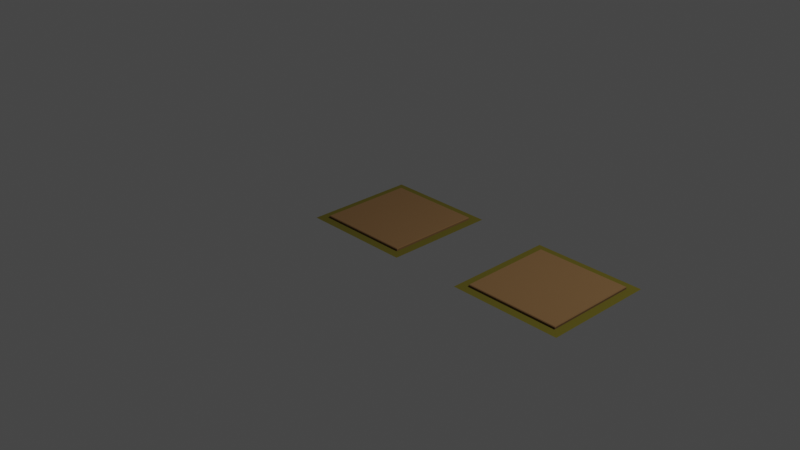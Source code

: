 # Source: Druckplatte_nearly_with_texture_Kopie.blend  (saved by Blender 2.82.7; exported with 4.5.12 LTS)
import bpy
from mathutils import Matrix  # noqa: F401  (used for matrix-valued properties, if any)

bpy.ops.wm.read_factory_settings(use_empty=True)
scene = bpy.context.scene
scene.name = 'Scene'

# ---- collections
col_collection = bpy.data.collections.new('Collection'); scene.collection.children.link(col_collection)

# ---- materials (node trees are filled in below, after node groups)
mat_material = bpy.data.materials.new('Material')
mat_material.use_transparent_shadow = False
mat_material_001 = bpy.data.materials.new('Material.001')
mat_material_001.use_transparent_shadow = False
mat_material_003 = bpy.data.materials.new('Material.003')
mat_material_003.use_transparent_shadow = False
mat_material_002 = bpy.data.materials.new('Material.002')
mat_material_002.use_transparent_shadow = False

# ---- material node trees
mat_material.use_nodes = True; mat_material.node_tree.nodes.clear()
_N = mat_material.node_tree.nodes; _L = mat_material.node_tree.links
n0 = _N.new('ShaderNodeOutputMaterial'); n0.name = 'Material Output'; n0.location = (300, 300)
n1 = _N.new('ShaderNodeBsdfPrincipled'); n1.name = 'Principled BSDF'; n1.location = (10, 300)
n1.distribution = 'GGX'
n1.subsurface_method = 'BURLEY'
n1.inputs[0].default_value = (0.1424, 0.07608, 0.02659, 1.0)
n1.inputs[2].default_value = 1.0
n1.inputs[3].default_value = 1.45
n1.inputs[27].default_value = (0.0, 0.0, 0.0, 1.0)
n1.inputs[28].default_value = 1.0
_L.new(n1.outputs[0], n0.inputs[0])
n0.is_active_output = True
mat_material_001.use_nodes = True; mat_material_001.node_tree.nodes.clear()
_N = mat_material_001.node_tree.nodes; _L = mat_material_001.node_tree.links
n0 = _N.new('ShaderNodeOutputMaterial'); n0.name = 'Material Output'; n0.location = (300, 300)
n1 = _N.new('ShaderNodeBsdfPrincipled'); n1.name = 'Principled BSDF'; n1.location = (10, 300)
n1.distribution = 'GGX'
n1.subsurface_method = 'BURLEY'
n1.inputs[0].default_value = (0.07997, 0.06615, 0.0, 1.0)
n1.inputs[2].default_value = 1.0
n1.inputs[3].default_value = 1.45
n1.inputs[27].default_value = (0.0, 0.0, 0.0, 1.0)
n1.inputs[28].default_value = 1.0
_L.new(n1.outputs[0], n0.inputs[0])
n0.is_active_output = True
mat_material_003.use_nodes = True; mat_material_003.node_tree.nodes.clear()
_N = mat_material_003.node_tree.nodes; _L = mat_material_003.node_tree.links
n0 = _N.new('ShaderNodeOutputMaterial'); n0.name = 'Material Output'; n0.location = (300, 300)
n1 = _N.new('ShaderNodeBsdfPrincipled'); n1.name = 'Principled BSDF'; n1.location = (10, 300)
n1.distribution = 'GGX'
n1.subsurface_method = 'BURLEY'
n1.inputs[0].default_value = (0.1424, 0.07608, 0.02659, 1.0)
n1.inputs[2].default_value = 1.0
n1.inputs[3].default_value = 1.45
n1.inputs[27].default_value = (0.0, 0.0, 0.0, 1.0)
n1.inputs[28].default_value = 1.0
_L.new(n1.outputs[0], n0.inputs[0])
n0.is_active_output = True
mat_material_002.use_nodes = True; mat_material_002.node_tree.nodes.clear()
_N = mat_material_002.node_tree.nodes; _L = mat_material_002.node_tree.links
n0 = _N.new('ShaderNodeOutputMaterial'); n0.name = 'Material Output'; n0.location = (300, 300)
n1 = _N.new('ShaderNodeBsdfPrincipled'); n1.name = 'Principled BSDF'; n1.location = (10, 300)
n1.distribution = 'GGX'
n1.subsurface_method = 'BURLEY'
n1.inputs[0].default_value = (0.07997, 0.06615, 0.0, 1.0)
n1.inputs[2].default_value = 1.0
n1.inputs[3].default_value = 1.45
n1.inputs[27].default_value = (0.0, 0.0, 0.0, 1.0)
n1.inputs[28].default_value = 1.0
_L.new(n1.outputs[0], n0.inputs[0])
n0.is_active_output = True

# ---- world
world_world = bpy.data.worlds.new('World'); scene.world = world_world
world_world.use_nodes = True; world_world.node_tree.nodes.clear()
_N = world_world.node_tree.nodes; _L = world_world.node_tree.links
n0 = _N.new('ShaderNodeOutputWorld'); n0.name = 'World Output'; n0.location = (300, 300)
n1 = _N.new('ShaderNodeBackground'); n1.name = 'Background'; n1.location = (10, 300)
n1.inputs[0].default_value = (0.05088, 0.05088, 0.05088, 1.0)
_L.new(n1.outputs[0], n0.inputs[0])
n0.is_active_output = True
world_world.color = (0.05088, 0.05088, 0.05088)
world_world.use_sun_shadow = False
world_world.sun_shadow_jitter_overblur = 0.0

# ---- cameras
cam_camera = bpy.data.cameras.new('Camera')
cam_camera.clip_end = 100.0
cam_camera.ortho_scale = 7.314

# ---- lights
light_light = bpy.data.lights.new('Light', 'POINT')
light_light.transmission_factor = 0.0
light_light.energy = 1000.0
light_light.shadow_soft_size = 0.1
light_light.shadow_maximum_resolution = 0.006
light_light.use_absolute_resolution = True

# ---- meshes
me_plane = bpy.data.meshes.new('Plane')
me_plane.from_pydata([(-0.5, -0.5, 0.0), (0.5, -0.5, 0.0), (-0.5, 0.5, 0.0), (0.5, 0.5, 0.0), (-0.5, -0.5, 0.01887), (-0.4934, -0.4934, 0.0255), (0.5, -0.5, 0.01887), (0.4934, -0.4934, 0.0255), (-0.4934, 0.4934, 0.0255), (-0.5, 0.5, 0.01887), (0.5, 0.5, 0.01887), (0.4934, 0.4934, 0.0255), (-0.5934, -0.5934, 0.0), (0.5934, -0.5934, 0.0), (-0.5934, 0.5934, 0.0), (0.5934, 0.5934, 0.0)], [], [(0, 2, 3, 1), (0, 1, 6, 4), (1, 3, 10, 6), (3, 2, 9, 10), (5, 7, 11, 8), (9, 4, 5, 8), (4, 6, 7, 5), (6, 10, 11, 7), (10, 9, 8, 11), (2, 0, 4, 9), (12, 13, 15, 14)])
me_plane.polygons.foreach_set('material_index', [0, 0, 0, 0, 0, 0, 0, 0, 0, 0, 1])
_uv = me_plane.uv_layers.new(name='UVMap')
_uv.uv.foreach_set('vector', [0.0, 0.0, 0.0, 1.0, 1.0, 1.0, 1.0, 0.0, 0.0, 0.0, 1.0, 0.0, 1.0, 0.0, 0.0, 0.0, 1.0, 0.0, 1.0, 1.0, 1.0, 1.0, 1.0, 0.0, 1.0, 1.0, 0.0, 1.0, 0.0, 1.0, 1.0, 1.0, 0.006633, 0.006633, 0.9934, 0.006633, 0.9934, 0.9934, 0.006633, 0.9934, 0.0, 1.0, 0.0, 0.0, 0.006633, 0.006633, 0.006633, 0.9934, 0.0, 0.0, 1.0, 0.0, 0.9934, 0.006633, 0.006633, 0.006633, 1.0, 0.0, 1.0, 1.0, 0.9934, 0.9934, 0.9934, 0.006633, 1.0, 1.0, 0.0, 1.0, 0.006633, 0.9934, 0.9934, 0.9934, 0.0, 1.0, 0.0, 0.0, 0.0, 0.0, 0.0, 1.0, 0.0, 0.0, 1.0, 0.0, 1.0, 1.0, 0.0, 1.0])
me_plane.materials.append(mat_material)
me_plane.materials.append(mat_material_001)
me_plane.use_remesh_fix_poles = True
me_plane.use_remesh_preserve_attributes = False
me_plane.use_mirror_vertex_groups = False
me_plane.update()
me_plane_003 = bpy.data.meshes.new('Plane.003')
me_plane_003.from_pydata([(-0.5, -0.5, 0.0), (0.5, -0.5, 0.0), (-0.5, 0.5, 0.0), (0.5, 0.5, 0.0), (-0.5, -0.5, 0.01887), (-0.4934, -0.4934, 0.0255), (0.5, -0.5, 0.01887), (0.4934, -0.4934, 0.0255), (-0.4934, 0.4934, 0.0255), (-0.5, 0.5, 0.01887), (0.5, 0.5, 0.01887), (0.4934, 0.4934, 0.0255)], [], [(0, 2, 3, 1), (0, 1, 6, 4), (1, 3, 10, 6), (3, 2, 9, 10), (5, 7, 11, 8), (9, 4, 5, 8), (4, 6, 7, 5), (6, 10, 11, 7), (10, 9, 8, 11), (2, 0, 4, 9)])
_uv = me_plane_003.uv_layers.new(name='UVMap')
_uv.uv.foreach_set('vector', [0.0, 0.0, 0.0, 1.0, 1.0, 1.0, 1.0, 0.0, 0.0, 0.0, 1.0, 0.0, 1.0, 0.0, 0.0, 0.0, 1.0, 0.0, 1.0, 1.0, 1.0, 1.0, 1.0, 0.0, 1.0, 1.0, 0.0, 1.0, 0.0, 1.0, 1.0, 1.0, 0.006633, 0.006633, 0.9934, 0.006633, 0.9934, 0.9934, 0.006633, 0.9934, 0.0, 1.0, 0.0, 0.0, 0.006633, 0.006633, 0.006633, 0.9934, 0.0, 0.0, 1.0, 0.0, 0.9934, 0.006633, 0.006633, 0.006633, 1.0, 0.0, 1.0, 1.0, 0.9934, 0.9934, 0.9934, 0.006633, 1.0, 1.0, 0.0, 1.0, 0.006633, 0.9934, 0.9934, 0.9934, 0.0, 1.0, 0.0, 0.0, 0.0, 0.0, 0.0, 1.0])
me_plane_003.materials.append(mat_material_003)
me_plane_003.use_remesh_fix_poles = True
me_plane_003.use_remesh_preserve_attributes = False
me_plane_003.use_mirror_vertex_groups = False
me_plane_003.update()
me_plane_002 = bpy.data.meshes.new('Plane.002')
me_plane_002.from_pydata([(-1.0, -1.0, 0.0), (1.0, -1.0, 0.0), (-1.0, 1.0, 0.0), (1.0, 1.0, 0.0)], [], [(0, 1, 3, 2)])
_uv = me_plane_002.uv_layers.new(name='UVMap')
_uv.uv.foreach_set('vector', [0.0, 0.0, 1.0, 0.0, 1.0, 1.0, 0.0, 1.0])
me_plane_002.materials.append(mat_material_002)
me_plane_002.use_remesh_fix_poles = True
me_plane_002.use_remesh_preserve_attributes = False
me_plane_002.use_mirror_vertex_groups = False
me_plane_002.update()

# ---- objects
ob_light = bpy.data.objects.new('Light', light_light)
ob_camera = bpy.data.objects.new('Camera', cam_camera)
ob_plane = bpy.data.objects.new('Plane', me_plane)
ob_plane_003 = bpy.data.objects.new('Plane.003', me_plane_003)
ob_plane_002 = bpy.data.objects.new('Plane.002', me_plane_002)

# ---- transforms, parenting, visibility, modifiers, constraints
ob_light.location = (4.076, 1.005, 5.904)
ob_light.rotation_euler = (0.6503, 0.05522, 1.866)
ob_light.lock_rotations_4d = False
ob_light.empty_display_type = 'ARROWS'
ob_light.color = (0.0, 0.0, 0.0, 0.0)
ob_light.lineart.crease_threshold = 0.0
ob_camera.location = (7.359, -6.926, 4.958)
ob_camera.rotation_euler = (1.109, 0.0, 0.8149)
ob_camera.lock_rotations_4d = False
ob_camera.empty_display_type = 'ARROWS'
ob_camera.color = (0.0, 0.0, 0.0, 0.0)
ob_camera.display_type = 'WIRE'
ob_camera.lineart.crease_threshold = 0.0
ob_plane.location = (0.0, 0.0, 0.0)
ob_plane.lineart.crease_threshold = 0.0
ob_plane_003.location = (1.942, 0.0, 0.0)
ob_plane_003.lineart.crease_threshold = 0.0
ob_plane_002.location = (1.942, 0.0, 0.0)
ob_plane_002.scale = (0.5934, 0.5934, 0.5934)
ob_plane_002.lineart.crease_threshold = 0.0

# ---- collection membership
col_collection.objects.link(ob_light)
col_collection.objects.link(ob_camera)
col_collection.objects.link(ob_plane)
col_collection.objects.link(ob_plane_003)
col_collection.objects.link(ob_plane_002)

# ---- scene / render settings (as saved in the file)
scene.camera = ob_camera
scene.frame_start = 1; scene.frame_end = 250; scene.frame_set(1)
scene.render.engine = 'BLENDER_EEVEE_NEXT'
scene.cycles.use_denoising = False
scene.cycles.samples = 128
scene.cycles.sampling_pattern = 'TABULATED_SOBOL'
scene.cycles.use_adaptive_sampling = False
scene.cycles.use_light_tree = False
scene.view_settings.view_transform = 'Filmic'
bpy.context.view_layer.update()
